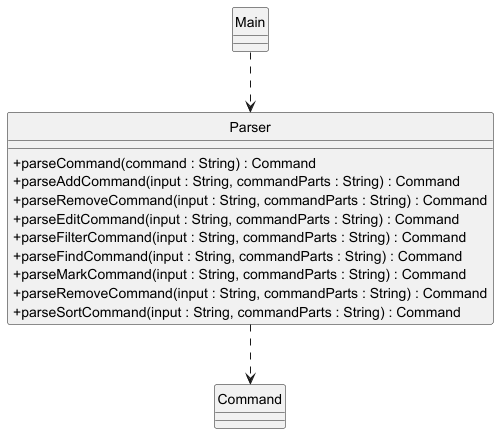

The diagram above was rendered by PlantUML. Its source (embedded in the PNG):
@startuml
!include style.puml

hide circle
skinparam ClassAttributeIconSize  0

class Parser {
    +parseCommand(command : String) : Command
    +parseAddCommand(input : String, commandParts : String) : Command
    +parseRemoveCommand(input : String, commandParts : String) : Command
    +parseEditCommand(input : String, commandParts : String) : Command
    +parseFilterCommand(input : String, commandParts : String) : Command
    +parseFindCommand(input : String, commandParts : String) : Command
    +parseMarkCommand(input : String, commandParts : String) : Command
    +parseRemoveCommand(input : String, commandParts : String) : Command
    +parseSortCommand(input : String, commandParts : String) : Command
}

Main ..> Parser
Parser ..> Command

@enduml